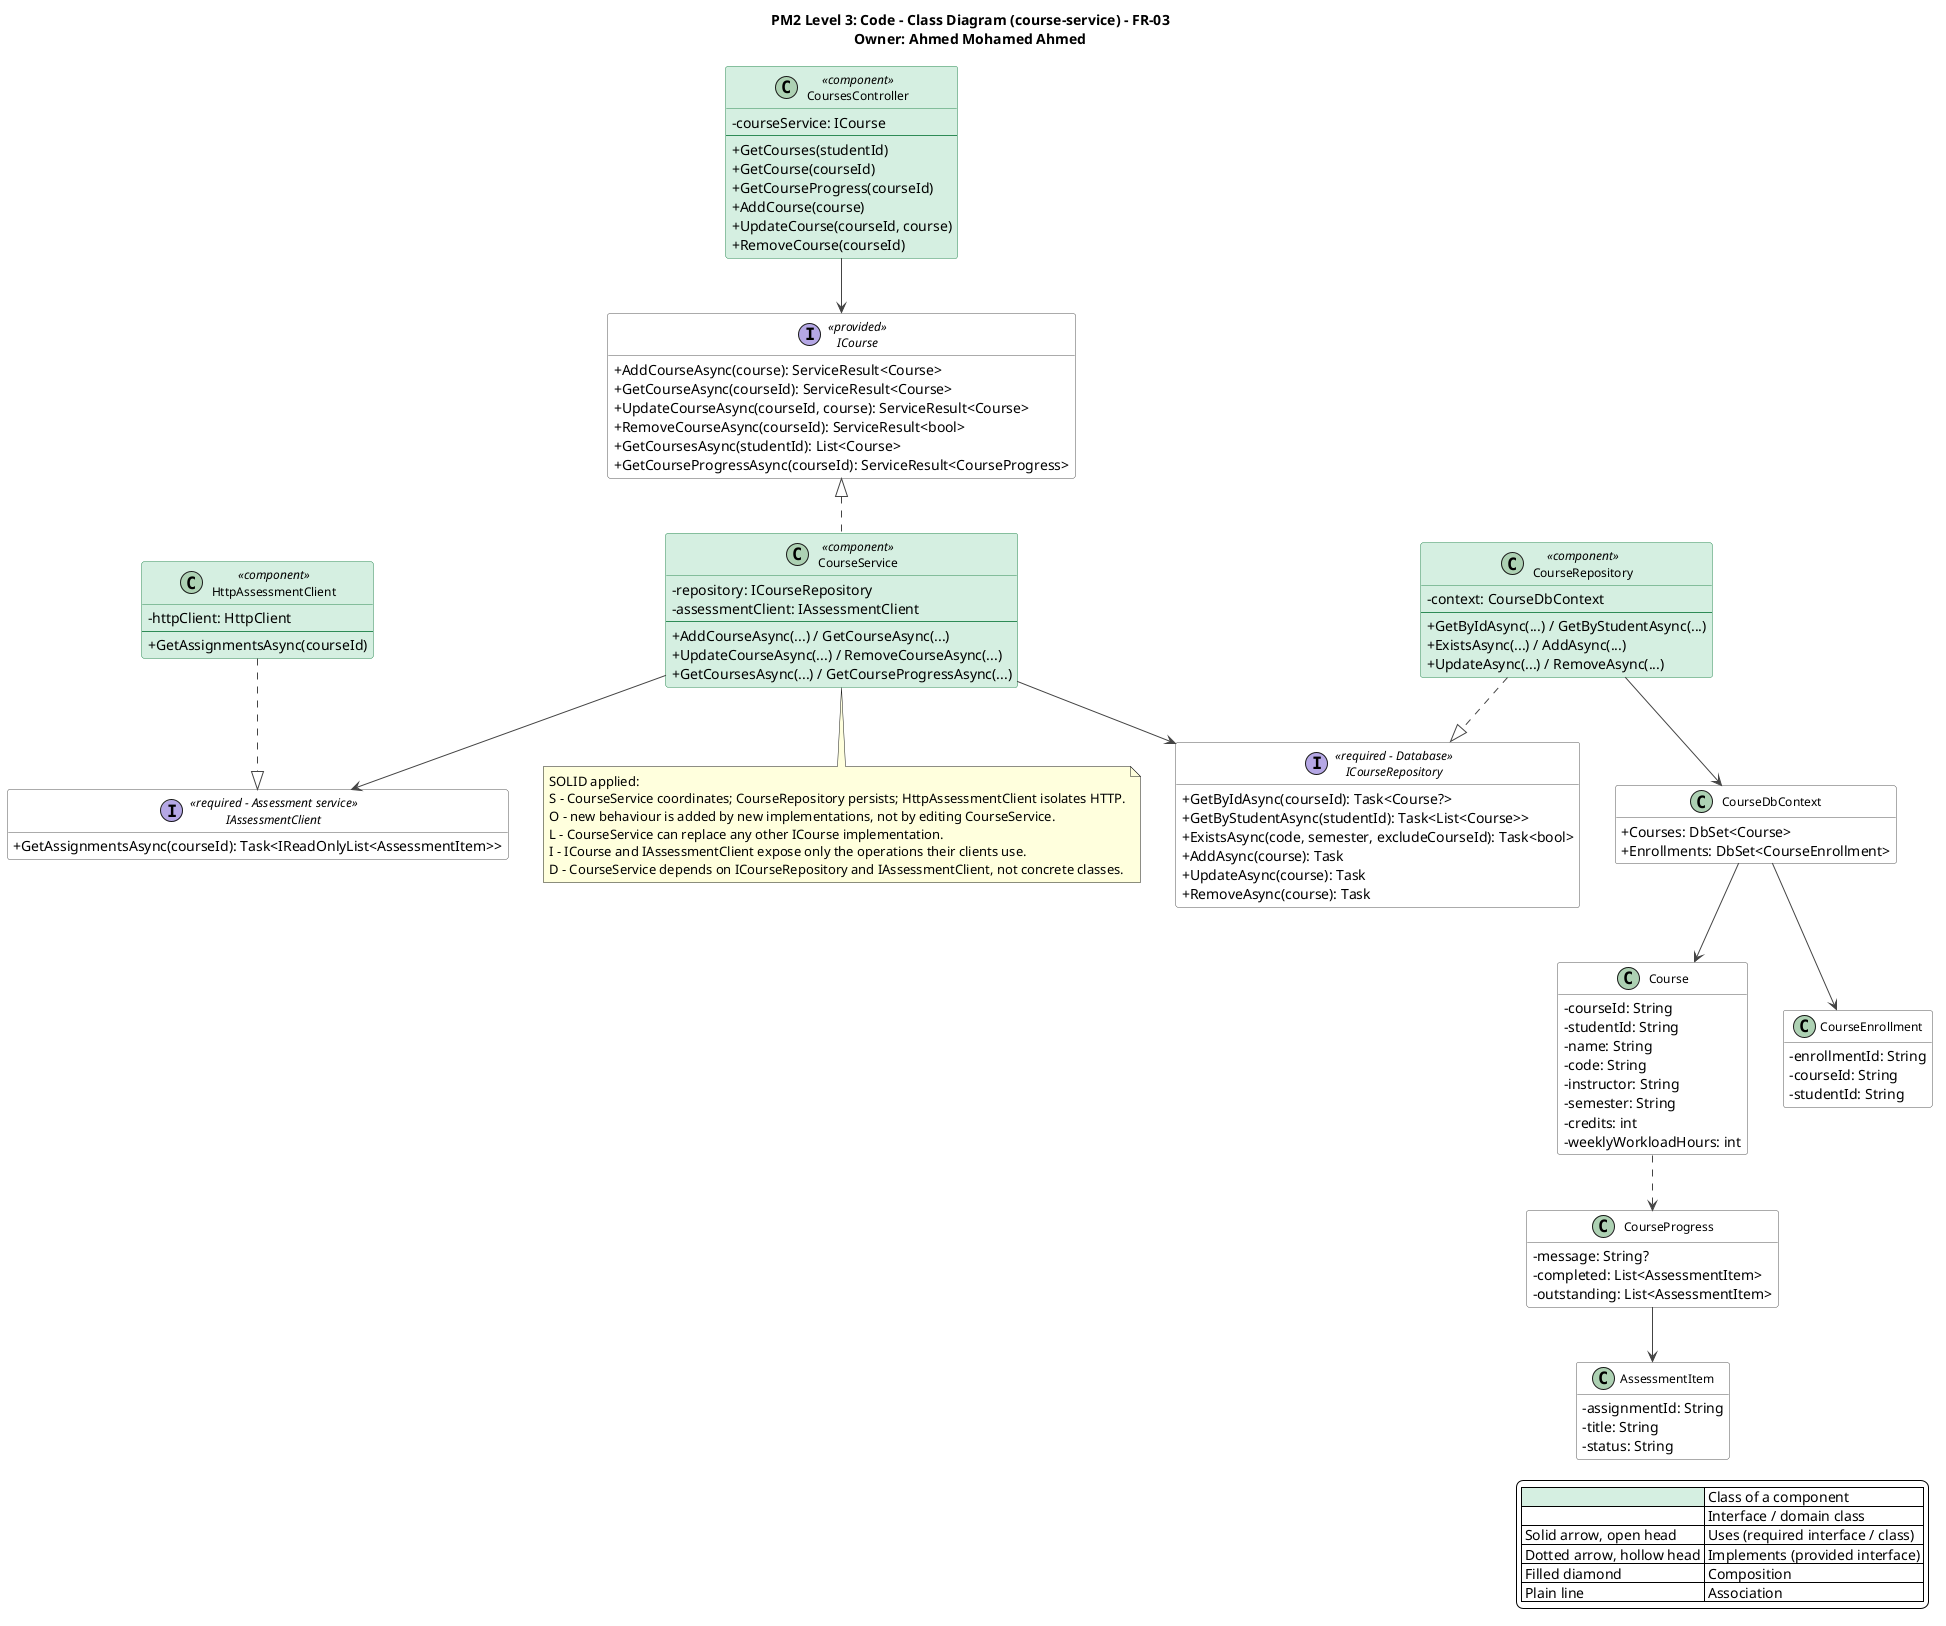

The diagram above was rendered by PlantUML. Its source (embedded in the PNG):
@startuml 03-course-service
title PM2 Level 3: Code - Class Diagram (course-service) - FR-03\nOwner: Ahmed Mohamed Ahmed
top to bottom direction
skinparam shadowing false
skinparam defaultFontName Segoe UI
skinparam backgroundColor #FFFFFF
skinparam classAttributeIconSize 0
skinparam classFontSize 12
skinparam nodesep 35
skinparam ranksep 55
skinparam ArrowColor #444444
skinparam class {
  BackgroundColor #FFFFFF
  BorderColor #555555
  BackgroundColor<<component>> #D5EFE0
  BorderColor<<component>> #2E8B57
}
skinparam interface {
  BackgroundColor #FFFFFF
  BorderColor #555555
}
hide empty members

legend right
  |<#D5EFE0>   | Class of a component |
  |<#FFFFFF>   | Interface / domain class |
  | Solid arrow, open head | Uses (required interface / class) |
  | Dotted arrow, hollow head | Implements (provided interface) |
  | Filled diamond | Composition |
  | Plain line | Association |
endlegend

interface ICourse <<provided>> {
  +AddCourseAsync(course): ServiceResult<Course>
  +GetCourseAsync(courseId): ServiceResult<Course>
  +UpdateCourseAsync(courseId, course): ServiceResult<Course>
  +RemoveCourseAsync(courseId): ServiceResult<bool>
  +GetCoursesAsync(studentId): List<Course>
  +GetCourseProgressAsync(courseId): ServiceResult<CourseProgress>
}

class CoursesController <<component>> {
  -courseService: ICourse
  --
  +GetCourses(studentId)
  +GetCourse(courseId)
  +GetCourseProgress(courseId)
  +AddCourse(course)
  +UpdateCourse(courseId, course)
  +RemoveCourse(courseId)
}

class CourseService <<component>> {
  -repository: ICourseRepository
  -assessmentClient: IAssessmentClient
  --
  +AddCourseAsync(...) / GetCourseAsync(...)
  +UpdateCourseAsync(...) / RemoveCourseAsync(...)
  +GetCoursesAsync(...) / GetCourseProgressAsync(...)
}

interface IAssessmentClient <<required - Assessment service>> {
  +GetAssignmentsAsync(courseId): Task<IReadOnlyList<AssessmentItem>>
}

class HttpAssessmentClient <<component>> {
  -httpClient: HttpClient
  --
  +GetAssignmentsAsync(courseId)
}

interface ICourseRepository <<required - Database>> {
  +GetByIdAsync(courseId): Task<Course?>
  +GetByStudentAsync(studentId): Task<List<Course>>
  +ExistsAsync(code, semester, excludeCourseId): Task<bool>
  +AddAsync(course): Task
  +UpdateAsync(course): Task
  +RemoveAsync(course): Task
}

class CourseRepository <<component>> {
  -context: CourseDbContext
  --
  +GetByIdAsync(...) / GetByStudentAsync(...)
  +ExistsAsync(...) / AddAsync(...)
  +UpdateAsync(...) / RemoveAsync(...)
}

class CourseDbContext {
  +Courses: DbSet<Course>
  +Enrollments: DbSet<CourseEnrollment>
}

class Course {
  -courseId: String
  -studentId: String
  -name: String
  -code: String
  -instructor: String
  -semester: String
  -credits: int
  -weeklyWorkloadHours: int
}
class CourseEnrollment {
  -enrollmentId: String
  -courseId: String
  -studentId: String
}
class CourseProgress {
  -message: String?
  -completed: List<AssessmentItem>
  -outstanding: List<AssessmentItem>
}
class AssessmentItem {
  -assignmentId: String
  -title: String
  -status: String
}

CoursesController --> ICourse
ICourse <|.. CourseService
CourseService --> ICourseRepository
CourseService --> IAssessmentClient
HttpAssessmentClient ..|> IAssessmentClient
CourseRepository ..|> ICourseRepository
CourseRepository --> CourseDbContext
CourseDbContext --> Course
CourseDbContext --> CourseEnrollment
Course ..> CourseProgress
CourseProgress --> AssessmentItem
note bottom of CourseService
SOLID applied:
S - CourseService coordinates; CourseRepository persists; HttpAssessmentClient isolates HTTP.
O - new behaviour is added by new implementations, not by editing CourseService.
L - CourseService can replace any other ICourse implementation.
I - ICourse and IAssessmentClient expose only the operations their clients use.
D - CourseService depends on ICourseRepository and IAssessmentClient, not concrete classes.
end note
@enduml